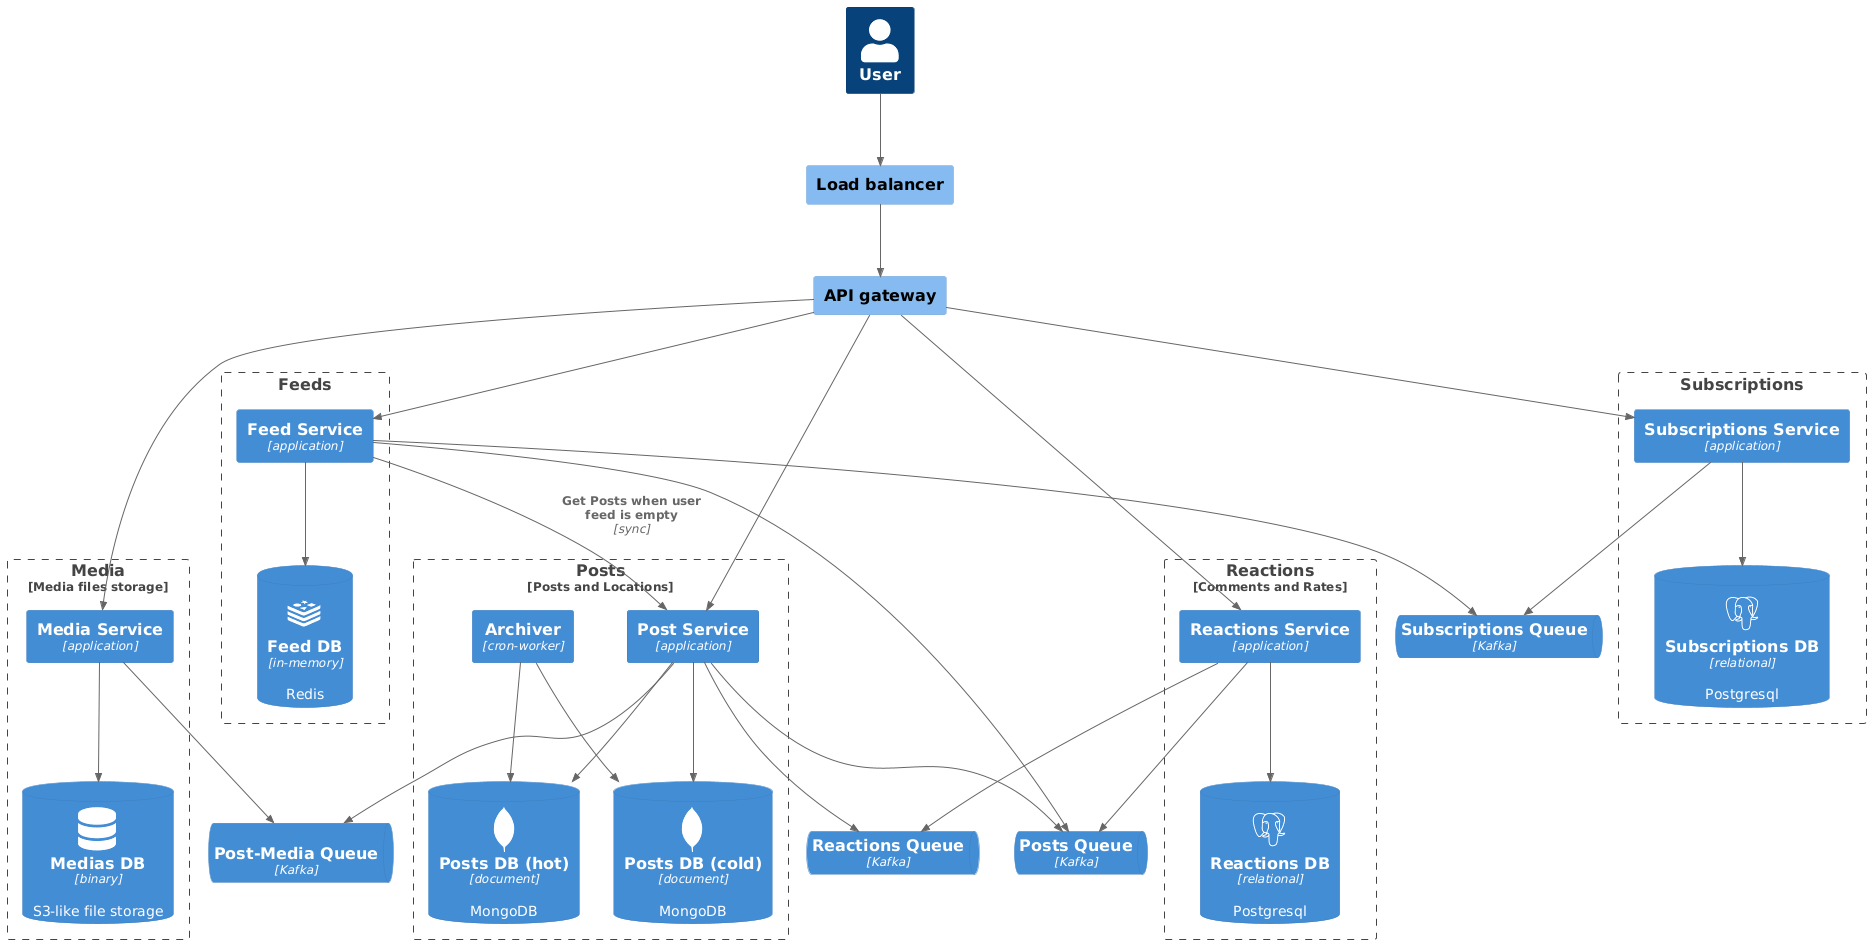

The diagram above was rendered by PlantUML. Its source (embedded in the PNG):
@startuml
!include https://raw.githubusercontent.com/plantuml-stdlib/C4-PlantUML/master/C4_Container.puml
!include https://raw.githubusercontent.com/plantuml-stdlib/C4-PlantUML/master/C4_Component.puml
!define DEVICONS https://raw.githubusercontent.com/tupadr3/plantuml-icon-font-sprites/master/devicons
!define COMMICONS https://raw.githubusercontent.com/tupadr3/plantuml-icon-font-sprites/v3.0.0/icons

!include DEVICONS/postgresql.puml
!include DEVICONS/redis.puml
!include DEVICONS/mongodb.puml

!include COMMICONS/common.puml
!include COMMICONS/font-awesome-6/database.puml

Person(user, 'User')
Component(balancer, 'Load balancer')
Component(gateway, 'API gateway')

Rel(user, balancer, "", "")
Rel(balancer, gateway, "", "")

Boundary(media, "Media", "Media files storage") {
    Container(media_service, 'Media Service', "application")
    ContainerDb(media_storage, "Medias DB", "binary", "S3-like file storage", $sprite="database")
    Rel(media_service, media_storage, "", "")
}

Boundary(posts, "Posts", "Posts and Locations") {
    Container(post_service, 'Post Service', "application")
    Container(post_arch_worker, 'Archiver', "cron-worker")
    ContainerDb(posts_db_hot, "Posts DB (hot)", "document", "MongoDB", $sprite="mongodb")
    ContainerDb(posts_db_cold, "Posts DB (cold)", "document", "MongoDB", $sprite="mongodb")
    Rel(post_service, posts_db_hot, "", "")
    Rel(post_service, posts_db_cold, "", "")
    Rel(post_arch_worker, posts_db_hot, "", "")
    Rel(post_arch_worker, posts_db_cold, "", "")
}


Boundary(reactions, "Reactions", "Comments and Rates") {
    Container(reactions_service, 'Reactions Service', "application")
    ContainerDb(reactions_db, "Reactions DB", "relational", "Postgresql", $sprite="postgresql")
    Rel(reactions_service, reactions_db, "", "")
}


Boundary(subscriptions, "Subscriptions") {
    Container(subscriptions_service, 'Subscriptions Service', "application")
    ContainerDb(subscriptions_db, "Subscriptions DB", "relational", "Postgresql", $sprite="postgresql")
    Rel(subscriptions_service, subscriptions_db, "", "")
}


Boundary(feeds, "Feeds") {
    Container(feed_service, 'Feed Service', "application")
    ContainerDb(feed_db, "Feed DB", "in-memory", "Redis", $sprite="redis")
    Rel(feed_service, feed_db, "", "")
}


ContainerQueue(post_media_queue, "Post-Media Queue", "Kafka", $sprite='apachekafka')
ContainerQueue(posts_queue, "Posts Queue", "Kafka")
ContainerQueue(subscriptions_queue, "Subscriptions Queue", "Kafka")
ContainerQueue(reactions_queue, "Reactions Queue", "Kafka")

Rel(gateway, media_service, "", "")
Rel(gateway, post_service, "", "")
Rel(gateway, reactions_service, "", "")
Rel(gateway, subscriptions_service, "", "")
Rel(gateway, feed_service, "", "")

Rel(post_service, post_media_queue, "", "")
Rel(media_service, post_media_queue, "", "")
Rel(reactions_service, posts_queue, "", "")
Rel(post_service, posts_queue, "", "")
Rel(reactions_service, reactions_queue, "", "")
Rel(post_service, reactions_queue, "", "")

Rel(subscriptions_service, subscriptions_queue, "", "")
Rel(feed_service, subscriptions_queue, "", "")
Rel(feed_service, posts_queue, "", "")
Rel(feed_service, post_service, "Get Posts when user feed is empty", "sync")
@enduml